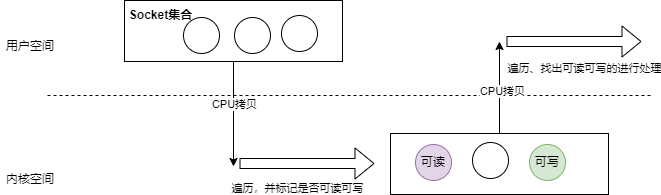

The diagram above was exported from draw.io. Its source (the exported page's mxGraphModel, read from the mxfile embedded in the PNG):
<mxGraphModel dx="1426" dy="785" grid="0" gridSize="10" guides="1" tooltips="1" connect="1" arrows="1" fold="1" page="1" pageScale="1" pageWidth="827" pageHeight="1169" background="#ffffff" math="0" shadow="0">
  <root>
    <mxCell id="0" />
    <mxCell id="1" parent="0" />
    <mxCell id="i4Mqt8SZUbUiX0z4DWst-8" style="edgeStyle=orthogonalEdgeStyle;rounded=0;orthogonalLoop=1;jettySize=auto;html=1;exitX=0.5;exitY=1;exitDx=0;exitDy=0;" edge="1" parent="1" source="i4Mqt8SZUbUiX0z4DWst-1">
      <mxGeometry relative="1" as="geometry">
        <mxPoint x="285" y="458" as="targetPoint" />
      </mxGeometry>
    </mxCell>
    <mxCell id="i4Mqt8SZUbUiX0z4DWst-17" value="CPU拷贝" style="edgeLabel;html=1;align=center;verticalAlign=middle;resizable=0;points=[];" vertex="1" connectable="0" parent="i4Mqt8SZUbUiX0z4DWst-8">
      <mxGeometry x="-0.2117" relative="1" as="geometry">
        <mxPoint as="offset" />
      </mxGeometry>
    </mxCell>
    <mxCell id="i4Mqt8SZUbUiX0z4DWst-1" value="" style="rounded=0;whiteSpace=wrap;html=1;" vertex="1" parent="1">
      <mxGeometry x="176" y="292" width="218" height="61" as="geometry" />
    </mxCell>
    <mxCell id="i4Mqt8SZUbUiX0z4DWst-2" value="" style="endArrow=none;dashed=1;html=1;rounded=0;" edge="1" parent="1">
      <mxGeometry width="50" height="50" relative="1" as="geometry">
        <mxPoint x="99" y="387" as="sourcePoint" />
        <mxPoint x="704" y="387" as="targetPoint" />
      </mxGeometry>
    </mxCell>
    <mxCell id="i4Mqt8SZUbUiX0z4DWst-4" value="" style="ellipse;whiteSpace=wrap;html=1;aspect=fixed;" vertex="1" parent="1">
      <mxGeometry x="235" y="309" width="36" height="36" as="geometry" />
    </mxCell>
    <mxCell id="i4Mqt8SZUbUiX0z4DWst-5" value="" style="ellipse;whiteSpace=wrap;html=1;aspect=fixed;" vertex="1" parent="1">
      <mxGeometry x="286" y="309" width="36" height="36" as="geometry" />
    </mxCell>
    <mxCell id="i4Mqt8SZUbUiX0z4DWst-6" value="" style="ellipse;whiteSpace=wrap;html=1;aspect=fixed;" vertex="1" parent="1">
      <mxGeometry x="333" y="307" width="36" height="36" as="geometry" />
    </mxCell>
    <mxCell id="i4Mqt8SZUbUiX0z4DWst-9" value="" style="rounded=0;whiteSpace=wrap;html=1;" vertex="1" parent="1">
      <mxGeometry x="442" y="425" width="218" height="61" as="geometry" />
    </mxCell>
    <mxCell id="i4Mqt8SZUbUiX0z4DWst-14" value="可读" style="ellipse;whiteSpace=wrap;html=1;aspect=fixed;fillColor=#e1d5e7;strokeColor=#9673a6;" vertex="1" parent="1">
      <mxGeometry x="467" y="436" width="36" height="36" as="geometry" />
    </mxCell>
    <mxCell id="i4Mqt8SZUbUiX0z4DWst-15" value="" style="ellipse;whiteSpace=wrap;html=1;aspect=fixed;" vertex="1" parent="1">
      <mxGeometry x="524" y="434" width="36" height="36" as="geometry" />
    </mxCell>
    <mxCell id="i4Mqt8SZUbUiX0z4DWst-16" value="可写" style="ellipse;whiteSpace=wrap;html=1;aspect=fixed;fillColor=#d5e8d4;strokeColor=#82b366;" vertex="1" parent="1">
      <mxGeometry x="581" y="436" width="36" height="36" as="geometry" />
    </mxCell>
    <mxCell id="i4Mqt8SZUbUiX0z4DWst-18" value="用户空间" style="text;html=1;align=center;verticalAlign=middle;whiteSpace=wrap;rounded=0;" vertex="1" parent="1">
      <mxGeometry x="52" y="323" width="60" height="30" as="geometry" />
    </mxCell>
    <mxCell id="i4Mqt8SZUbUiX0z4DWst-19" value="内核空间" style="text;html=1;align=center;verticalAlign=middle;whiteSpace=wrap;rounded=0;" vertex="1" parent="1">
      <mxGeometry x="52" y="456" width="60" height="30" as="geometry" />
    </mxCell>
    <mxCell id="i4Mqt8SZUbUiX0z4DWst-22" value="" style="endArrow=classic;html=1;rounded=0;exitX=0.5;exitY=0;exitDx=0;exitDy=0;" edge="1" parent="1" source="i4Mqt8SZUbUiX0z4DWst-9">
      <mxGeometry width="50" height="50" relative="1" as="geometry">
        <mxPoint x="496" y="422" as="sourcePoint" />
        <mxPoint x="551" y="333" as="targetPoint" />
      </mxGeometry>
    </mxCell>
    <mxCell id="i4Mqt8SZUbUiX0z4DWst-23" value="CPU拷贝" style="edgeLabel;html=1;align=center;verticalAlign=middle;resizable=0;points=[];" vertex="1" connectable="0" parent="i4Mqt8SZUbUiX0z4DWst-22">
      <mxGeometry x="-0.0624" y="-2" relative="1" as="geometry">
        <mxPoint as="offset" />
      </mxGeometry>
    </mxCell>
    <mxCell id="i4Mqt8SZUbUiX0z4DWst-27" value="" style="shape=flexArrow;endArrow=classic;html=1;rounded=0;" edge="1" parent="1">
      <mxGeometry width="50" height="50" relative="1" as="geometry">
        <mxPoint x="291" y="455" as="sourcePoint" />
        <mxPoint x="426" y="455" as="targetPoint" />
      </mxGeometry>
    </mxCell>
    <mxCell id="i4Mqt8SZUbUiX0z4DWst-29" value="遍历，并标记是否可读可写" style="edgeLabel;html=1;align=center;verticalAlign=middle;resizable=0;points=[];" vertex="1" connectable="0" parent="i4Mqt8SZUbUiX0z4DWst-27">
      <mxGeometry x="-0.4762" y="1" relative="1" as="geometry">
        <mxPoint x="22" y="25" as="offset" />
      </mxGeometry>
    </mxCell>
    <mxCell id="i4Mqt8SZUbUiX0z4DWst-30" value="" style="shape=flexArrow;endArrow=classic;html=1;rounded=0;" edge="1" parent="1">
      <mxGeometry width="50" height="50" relative="1" as="geometry">
        <mxPoint x="558" y="333" as="sourcePoint" />
        <mxPoint x="693" y="333" as="targetPoint" />
      </mxGeometry>
    </mxCell>
    <mxCell id="i4Mqt8SZUbUiX0z4DWst-31" value="遍历、找出可读可写的进行处理" style="edgeLabel;html=1;align=center;verticalAlign=middle;resizable=0;points=[];" vertex="1" connectable="0" parent="i4Mqt8SZUbUiX0z4DWst-30">
      <mxGeometry x="-0.4762" y="1" relative="1" as="geometry">
        <mxPoint x="42" y="27" as="offset" />
      </mxGeometry>
    </mxCell>
    <mxCell id="i4Mqt8SZUbUiX0z4DWst-32" value="&lt;b&gt;Socket集合&lt;/b&gt;" style="text;html=1;align=center;verticalAlign=middle;whiteSpace=wrap;rounded=0;" vertex="1" parent="1">
      <mxGeometry x="176" y="292" width="73" height="30" as="geometry" />
    </mxCell>
  </root>
</mxGraphModel>